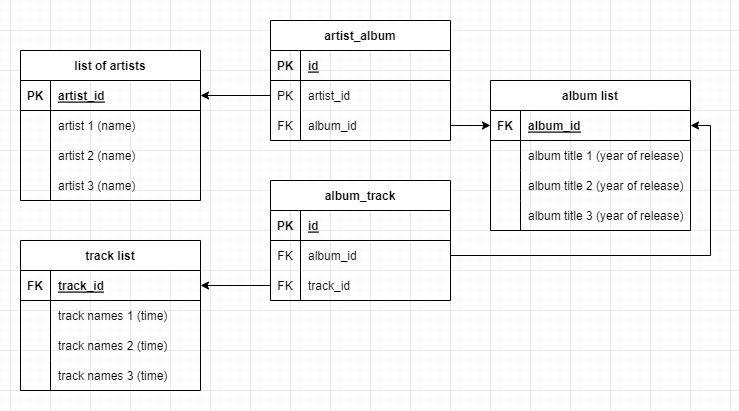

The diagram above was exported from draw.io. Its source (the exported page's mxGraphModel, read from the mxfile embedded in the PNG):
<mxGraphModel dx="988" dy="547" grid="1" gridSize="10" guides="1" tooltips="1" connect="1" arrows="1" fold="1" page="1" pageScale="1" pageWidth="827" pageHeight="1169" math="0" shadow="0">
  <root>
    <mxCell id="0" />
    <mxCell id="1" parent="0" />
    <mxCell id="GzFwp78QtKW9e3xZ5lny-14" value="list of artists" style="shape=table;startSize=30;container=1;collapsible=1;childLayout=tableLayout;fixedRows=1;rowLines=0;fontStyle=1;align=center;resizeLast=1;" vertex="1" parent="1">
      <mxGeometry x="90" y="60" width="180" height="150" as="geometry" />
    </mxCell>
    <mxCell id="GzFwp78QtKW9e3xZ5lny-15" value="" style="shape=tableRow;horizontal=0;startSize=0;swimlaneHead=0;swimlaneBody=0;fillColor=none;collapsible=0;dropTarget=0;points=[[0,0.5],[1,0.5]];portConstraint=eastwest;top=0;left=0;right=0;bottom=1;" vertex="1" parent="GzFwp78QtKW9e3xZ5lny-14">
      <mxGeometry y="30" width="180" height="30" as="geometry" />
    </mxCell>
    <mxCell id="GzFwp78QtKW9e3xZ5lny-16" value="PK" style="shape=partialRectangle;connectable=0;fillColor=none;top=0;left=0;bottom=0;right=0;fontStyle=1;overflow=hidden;" vertex="1" parent="GzFwp78QtKW9e3xZ5lny-15">
      <mxGeometry width="30" height="30" as="geometry">
        <mxRectangle width="30" height="30" as="alternateBounds" />
      </mxGeometry>
    </mxCell>
    <mxCell id="GzFwp78QtKW9e3xZ5lny-17" value="artist_id" style="shape=partialRectangle;connectable=0;fillColor=none;top=0;left=0;bottom=0;right=0;align=left;spacingLeft=6;fontStyle=5;overflow=hidden;" vertex="1" parent="GzFwp78QtKW9e3xZ5lny-15">
      <mxGeometry x="30" width="150" height="30" as="geometry">
        <mxRectangle width="150" height="30" as="alternateBounds" />
      </mxGeometry>
    </mxCell>
    <mxCell id="GzFwp78QtKW9e3xZ5lny-18" value="" style="shape=tableRow;horizontal=0;startSize=0;swimlaneHead=0;swimlaneBody=0;fillColor=none;collapsible=0;dropTarget=0;points=[[0,0.5],[1,0.5]];portConstraint=eastwest;top=0;left=0;right=0;bottom=0;" vertex="1" parent="GzFwp78QtKW9e3xZ5lny-14">
      <mxGeometry y="60" width="180" height="30" as="geometry" />
    </mxCell>
    <mxCell id="GzFwp78QtKW9e3xZ5lny-19" value="" style="shape=partialRectangle;connectable=0;fillColor=none;top=0;left=0;bottom=0;right=0;editable=1;overflow=hidden;" vertex="1" parent="GzFwp78QtKW9e3xZ5lny-18">
      <mxGeometry width="30" height="30" as="geometry">
        <mxRectangle width="30" height="30" as="alternateBounds" />
      </mxGeometry>
    </mxCell>
    <mxCell id="GzFwp78QtKW9e3xZ5lny-20" value="artist 1 (name)" style="shape=partialRectangle;connectable=0;fillColor=none;top=0;left=0;bottom=0;right=0;align=left;spacingLeft=6;overflow=hidden;" vertex="1" parent="GzFwp78QtKW9e3xZ5lny-18">
      <mxGeometry x="30" width="150" height="30" as="geometry">
        <mxRectangle width="150" height="30" as="alternateBounds" />
      </mxGeometry>
    </mxCell>
    <mxCell id="GzFwp78QtKW9e3xZ5lny-21" value="" style="shape=tableRow;horizontal=0;startSize=0;swimlaneHead=0;swimlaneBody=0;fillColor=none;collapsible=0;dropTarget=0;points=[[0,0.5],[1,0.5]];portConstraint=eastwest;top=0;left=0;right=0;bottom=0;" vertex="1" parent="GzFwp78QtKW9e3xZ5lny-14">
      <mxGeometry y="90" width="180" height="30" as="geometry" />
    </mxCell>
    <mxCell id="GzFwp78QtKW9e3xZ5lny-22" value="" style="shape=partialRectangle;connectable=0;fillColor=none;top=0;left=0;bottom=0;right=0;editable=1;overflow=hidden;" vertex="1" parent="GzFwp78QtKW9e3xZ5lny-21">
      <mxGeometry width="30" height="30" as="geometry">
        <mxRectangle width="30" height="30" as="alternateBounds" />
      </mxGeometry>
    </mxCell>
    <mxCell id="GzFwp78QtKW9e3xZ5lny-23" value="artist 2 (name)" style="shape=partialRectangle;connectable=0;fillColor=none;top=0;left=0;bottom=0;right=0;align=left;spacingLeft=6;overflow=hidden;" vertex="1" parent="GzFwp78QtKW9e3xZ5lny-21">
      <mxGeometry x="30" width="150" height="30" as="geometry">
        <mxRectangle width="150" height="30" as="alternateBounds" />
      </mxGeometry>
    </mxCell>
    <mxCell id="GzFwp78QtKW9e3xZ5lny-24" value="" style="shape=tableRow;horizontal=0;startSize=0;swimlaneHead=0;swimlaneBody=0;fillColor=none;collapsible=0;dropTarget=0;points=[[0,0.5],[1,0.5]];portConstraint=eastwest;top=0;left=0;right=0;bottom=0;" vertex="1" parent="GzFwp78QtKW9e3xZ5lny-14">
      <mxGeometry y="120" width="180" height="30" as="geometry" />
    </mxCell>
    <mxCell id="GzFwp78QtKW9e3xZ5lny-25" value="" style="shape=partialRectangle;connectable=0;fillColor=none;top=0;left=0;bottom=0;right=0;editable=1;overflow=hidden;" vertex="1" parent="GzFwp78QtKW9e3xZ5lny-24">
      <mxGeometry width="30" height="30" as="geometry">
        <mxRectangle width="30" height="30" as="alternateBounds" />
      </mxGeometry>
    </mxCell>
    <mxCell id="GzFwp78QtKW9e3xZ5lny-26" value="artist 3 (name)" style="shape=partialRectangle;connectable=0;fillColor=none;top=0;left=0;bottom=0;right=0;align=left;spacingLeft=6;overflow=hidden;" vertex="1" parent="GzFwp78QtKW9e3xZ5lny-24">
      <mxGeometry x="30" width="150" height="30" as="geometry">
        <mxRectangle width="150" height="30" as="alternateBounds" />
      </mxGeometry>
    </mxCell>
    <mxCell id="GzFwp78QtKW9e3xZ5lny-27" value="album list" style="shape=table;startSize=30;container=1;collapsible=1;childLayout=tableLayout;fixedRows=1;rowLines=0;fontStyle=1;align=center;resizeLast=1;" vertex="1" parent="1">
      <mxGeometry x="560" y="90" width="200" height="150" as="geometry" />
    </mxCell>
    <mxCell id="GzFwp78QtKW9e3xZ5lny-28" value="" style="shape=tableRow;horizontal=0;startSize=0;swimlaneHead=0;swimlaneBody=0;fillColor=none;collapsible=0;dropTarget=0;points=[[0,0.5],[1,0.5]];portConstraint=eastwest;top=0;left=0;right=0;bottom=1;" vertex="1" parent="GzFwp78QtKW9e3xZ5lny-27">
      <mxGeometry y="30" width="200" height="30" as="geometry" />
    </mxCell>
    <mxCell id="GzFwp78QtKW9e3xZ5lny-29" value="FK" style="shape=partialRectangle;connectable=0;fillColor=none;top=0;left=0;bottom=0;right=0;fontStyle=1;overflow=hidden;" vertex="1" parent="GzFwp78QtKW9e3xZ5lny-28">
      <mxGeometry width="30" height="30" as="geometry">
        <mxRectangle width="30" height="30" as="alternateBounds" />
      </mxGeometry>
    </mxCell>
    <mxCell id="GzFwp78QtKW9e3xZ5lny-30" value="album_id" style="shape=partialRectangle;connectable=0;fillColor=none;top=0;left=0;bottom=0;right=0;align=left;spacingLeft=6;fontStyle=5;overflow=hidden;" vertex="1" parent="GzFwp78QtKW9e3xZ5lny-28">
      <mxGeometry x="30" width="170" height="30" as="geometry">
        <mxRectangle width="170" height="30" as="alternateBounds" />
      </mxGeometry>
    </mxCell>
    <mxCell id="GzFwp78QtKW9e3xZ5lny-31" value="" style="shape=tableRow;horizontal=0;startSize=0;swimlaneHead=0;swimlaneBody=0;fillColor=none;collapsible=0;dropTarget=0;points=[[0,0.5],[1,0.5]];portConstraint=eastwest;top=0;left=0;right=0;bottom=0;" vertex="1" parent="GzFwp78QtKW9e3xZ5lny-27">
      <mxGeometry y="60" width="200" height="30" as="geometry" />
    </mxCell>
    <mxCell id="GzFwp78QtKW9e3xZ5lny-32" value="" style="shape=partialRectangle;connectable=0;fillColor=none;top=0;left=0;bottom=0;right=0;editable=1;overflow=hidden;" vertex="1" parent="GzFwp78QtKW9e3xZ5lny-31">
      <mxGeometry width="30" height="30" as="geometry">
        <mxRectangle width="30" height="30" as="alternateBounds" />
      </mxGeometry>
    </mxCell>
    <mxCell id="GzFwp78QtKW9e3xZ5lny-33" value="album title 1 (year of release)" style="shape=partialRectangle;connectable=0;fillColor=none;top=0;left=0;bottom=0;right=0;align=left;spacingLeft=6;overflow=hidden;" vertex="1" parent="GzFwp78QtKW9e3xZ5lny-31">
      <mxGeometry x="30" width="170" height="30" as="geometry">
        <mxRectangle width="170" height="30" as="alternateBounds" />
      </mxGeometry>
    </mxCell>
    <mxCell id="GzFwp78QtKW9e3xZ5lny-34" value="" style="shape=tableRow;horizontal=0;startSize=0;swimlaneHead=0;swimlaneBody=0;fillColor=none;collapsible=0;dropTarget=0;points=[[0,0.5],[1,0.5]];portConstraint=eastwest;top=0;left=0;right=0;bottom=0;" vertex="1" parent="GzFwp78QtKW9e3xZ5lny-27">
      <mxGeometry y="90" width="200" height="30" as="geometry" />
    </mxCell>
    <mxCell id="GzFwp78QtKW9e3xZ5lny-35" value="" style="shape=partialRectangle;connectable=0;fillColor=none;top=0;left=0;bottom=0;right=0;editable=1;overflow=hidden;" vertex="1" parent="GzFwp78QtKW9e3xZ5lny-34">
      <mxGeometry width="30" height="30" as="geometry">
        <mxRectangle width="30" height="30" as="alternateBounds" />
      </mxGeometry>
    </mxCell>
    <mxCell id="GzFwp78QtKW9e3xZ5lny-36" value="album title 2 (year of release)" style="shape=partialRectangle;connectable=0;fillColor=none;top=0;left=0;bottom=0;right=0;align=left;spacingLeft=6;overflow=hidden;" vertex="1" parent="GzFwp78QtKW9e3xZ5lny-34">
      <mxGeometry x="30" width="170" height="30" as="geometry">
        <mxRectangle width="170" height="30" as="alternateBounds" />
      </mxGeometry>
    </mxCell>
    <mxCell id="GzFwp78QtKW9e3xZ5lny-37" value="" style="shape=tableRow;horizontal=0;startSize=0;swimlaneHead=0;swimlaneBody=0;fillColor=none;collapsible=0;dropTarget=0;points=[[0,0.5],[1,0.5]];portConstraint=eastwest;top=0;left=0;right=0;bottom=0;" vertex="1" parent="GzFwp78QtKW9e3xZ5lny-27">
      <mxGeometry y="120" width="200" height="30" as="geometry" />
    </mxCell>
    <mxCell id="GzFwp78QtKW9e3xZ5lny-38" value="" style="shape=partialRectangle;connectable=0;fillColor=none;top=0;left=0;bottom=0;right=0;editable=1;overflow=hidden;" vertex="1" parent="GzFwp78QtKW9e3xZ5lny-37">
      <mxGeometry width="30" height="30" as="geometry">
        <mxRectangle width="30" height="30" as="alternateBounds" />
      </mxGeometry>
    </mxCell>
    <mxCell id="GzFwp78QtKW9e3xZ5lny-39" value="album title 3 (year of release)" style="shape=partialRectangle;connectable=0;fillColor=none;top=0;left=0;bottom=0;right=0;align=left;spacingLeft=6;overflow=hidden;" vertex="1" parent="GzFwp78QtKW9e3xZ5lny-37">
      <mxGeometry x="30" width="170" height="30" as="geometry">
        <mxRectangle width="170" height="30" as="alternateBounds" />
      </mxGeometry>
    </mxCell>
    <mxCell id="GzFwp78QtKW9e3xZ5lny-40" value="track list" style="shape=table;startSize=30;container=1;collapsible=1;childLayout=tableLayout;fixedRows=1;rowLines=0;fontStyle=1;align=center;resizeLast=1;" vertex="1" parent="1">
      <mxGeometry x="90" y="250" width="180" height="150" as="geometry" />
    </mxCell>
    <mxCell id="GzFwp78QtKW9e3xZ5lny-41" value="" style="shape=tableRow;horizontal=0;startSize=0;swimlaneHead=0;swimlaneBody=0;fillColor=none;collapsible=0;dropTarget=0;points=[[0,0.5],[1,0.5]];portConstraint=eastwest;top=0;left=0;right=0;bottom=1;" vertex="1" parent="GzFwp78QtKW9e3xZ5lny-40">
      <mxGeometry y="30" width="180" height="30" as="geometry" />
    </mxCell>
    <mxCell id="GzFwp78QtKW9e3xZ5lny-42" value="FK" style="shape=partialRectangle;connectable=0;fillColor=none;top=0;left=0;bottom=0;right=0;fontStyle=1;overflow=hidden;" vertex="1" parent="GzFwp78QtKW9e3xZ5lny-41">
      <mxGeometry width="30" height="30" as="geometry">
        <mxRectangle width="30" height="30" as="alternateBounds" />
      </mxGeometry>
    </mxCell>
    <mxCell id="GzFwp78QtKW9e3xZ5lny-43" value="track_id" style="shape=partialRectangle;connectable=0;fillColor=none;top=0;left=0;bottom=0;right=0;align=left;spacingLeft=6;fontStyle=5;overflow=hidden;" vertex="1" parent="GzFwp78QtKW9e3xZ5lny-41">
      <mxGeometry x="30" width="150" height="30" as="geometry">
        <mxRectangle width="150" height="30" as="alternateBounds" />
      </mxGeometry>
    </mxCell>
    <mxCell id="GzFwp78QtKW9e3xZ5lny-44" value="" style="shape=tableRow;horizontal=0;startSize=0;swimlaneHead=0;swimlaneBody=0;fillColor=none;collapsible=0;dropTarget=0;points=[[0,0.5],[1,0.5]];portConstraint=eastwest;top=0;left=0;right=0;bottom=0;" vertex="1" parent="GzFwp78QtKW9e3xZ5lny-40">
      <mxGeometry y="60" width="180" height="30" as="geometry" />
    </mxCell>
    <mxCell id="GzFwp78QtKW9e3xZ5lny-45" value="" style="shape=partialRectangle;connectable=0;fillColor=none;top=0;left=0;bottom=0;right=0;editable=1;overflow=hidden;" vertex="1" parent="GzFwp78QtKW9e3xZ5lny-44">
      <mxGeometry width="30" height="30" as="geometry">
        <mxRectangle width="30" height="30" as="alternateBounds" />
      </mxGeometry>
    </mxCell>
    <mxCell id="GzFwp78QtKW9e3xZ5lny-46" value="track names 1 (time)" style="shape=partialRectangle;connectable=0;fillColor=none;top=0;left=0;bottom=0;right=0;align=left;spacingLeft=6;overflow=hidden;" vertex="1" parent="GzFwp78QtKW9e3xZ5lny-44">
      <mxGeometry x="30" width="150" height="30" as="geometry">
        <mxRectangle width="150" height="30" as="alternateBounds" />
      </mxGeometry>
    </mxCell>
    <mxCell id="GzFwp78QtKW9e3xZ5lny-47" value="" style="shape=tableRow;horizontal=0;startSize=0;swimlaneHead=0;swimlaneBody=0;fillColor=none;collapsible=0;dropTarget=0;points=[[0,0.5],[1,0.5]];portConstraint=eastwest;top=0;left=0;right=0;bottom=0;" vertex="1" parent="GzFwp78QtKW9e3xZ5lny-40">
      <mxGeometry y="90" width="180" height="30" as="geometry" />
    </mxCell>
    <mxCell id="GzFwp78QtKW9e3xZ5lny-48" value="" style="shape=partialRectangle;connectable=0;fillColor=none;top=0;left=0;bottom=0;right=0;editable=1;overflow=hidden;" vertex="1" parent="GzFwp78QtKW9e3xZ5lny-47">
      <mxGeometry width="30" height="30" as="geometry">
        <mxRectangle width="30" height="30" as="alternateBounds" />
      </mxGeometry>
    </mxCell>
    <mxCell id="GzFwp78QtKW9e3xZ5lny-49" value="track names 2 (time)" style="shape=partialRectangle;connectable=0;fillColor=none;top=0;left=0;bottom=0;right=0;align=left;spacingLeft=6;overflow=hidden;" vertex="1" parent="GzFwp78QtKW9e3xZ5lny-47">
      <mxGeometry x="30" width="150" height="30" as="geometry">
        <mxRectangle width="150" height="30" as="alternateBounds" />
      </mxGeometry>
    </mxCell>
    <mxCell id="GzFwp78QtKW9e3xZ5lny-50" value="" style="shape=tableRow;horizontal=0;startSize=0;swimlaneHead=0;swimlaneBody=0;fillColor=none;collapsible=0;dropTarget=0;points=[[0,0.5],[1,0.5]];portConstraint=eastwest;top=0;left=0;right=0;bottom=0;" vertex="1" parent="GzFwp78QtKW9e3xZ5lny-40">
      <mxGeometry y="120" width="180" height="30" as="geometry" />
    </mxCell>
    <mxCell id="GzFwp78QtKW9e3xZ5lny-51" value="" style="shape=partialRectangle;connectable=0;fillColor=none;top=0;left=0;bottom=0;right=0;editable=1;overflow=hidden;" vertex="1" parent="GzFwp78QtKW9e3xZ5lny-50">
      <mxGeometry width="30" height="30" as="geometry">
        <mxRectangle width="30" height="30" as="alternateBounds" />
      </mxGeometry>
    </mxCell>
    <mxCell id="GzFwp78QtKW9e3xZ5lny-52" value="track names 3 (time)" style="shape=partialRectangle;connectable=0;fillColor=none;top=0;left=0;bottom=0;right=0;align=left;spacingLeft=6;overflow=hidden;" vertex="1" parent="GzFwp78QtKW9e3xZ5lny-50">
      <mxGeometry x="30" width="150" height="30" as="geometry">
        <mxRectangle width="150" height="30" as="alternateBounds" />
      </mxGeometry>
    </mxCell>
    <mxCell id="GzFwp78QtKW9e3xZ5lny-70" value="artist_album" style="shape=table;startSize=30;container=1;collapsible=1;childLayout=tableLayout;fixedRows=1;rowLines=0;fontStyle=1;align=center;resizeLast=1;" vertex="1" parent="1">
      <mxGeometry x="340" y="30" width="180" height="120" as="geometry" />
    </mxCell>
    <mxCell id="GzFwp78QtKW9e3xZ5lny-71" value="" style="shape=tableRow;horizontal=0;startSize=0;swimlaneHead=0;swimlaneBody=0;fillColor=none;collapsible=0;dropTarget=0;points=[[0,0.5],[1,0.5]];portConstraint=eastwest;top=0;left=0;right=0;bottom=1;" vertex="1" parent="GzFwp78QtKW9e3xZ5lny-70">
      <mxGeometry y="30" width="180" height="30" as="geometry" />
    </mxCell>
    <mxCell id="GzFwp78QtKW9e3xZ5lny-72" value="PK" style="shape=partialRectangle;connectable=0;fillColor=none;top=0;left=0;bottom=0;right=0;fontStyle=1;overflow=hidden;" vertex="1" parent="GzFwp78QtKW9e3xZ5lny-71">
      <mxGeometry width="30" height="30" as="geometry">
        <mxRectangle width="30" height="30" as="alternateBounds" />
      </mxGeometry>
    </mxCell>
    <mxCell id="GzFwp78QtKW9e3xZ5lny-73" value="id" style="shape=partialRectangle;connectable=0;fillColor=none;top=0;left=0;bottom=0;right=0;align=left;spacingLeft=6;fontStyle=5;overflow=hidden;" vertex="1" parent="GzFwp78QtKW9e3xZ5lny-71">
      <mxGeometry x="30" width="150" height="30" as="geometry">
        <mxRectangle width="150" height="30" as="alternateBounds" />
      </mxGeometry>
    </mxCell>
    <mxCell id="GzFwp78QtKW9e3xZ5lny-74" value="" style="shape=tableRow;horizontal=0;startSize=0;swimlaneHead=0;swimlaneBody=0;fillColor=none;collapsible=0;dropTarget=0;points=[[0,0.5],[1,0.5]];portConstraint=eastwest;top=0;left=0;right=0;bottom=0;" vertex="1" parent="GzFwp78QtKW9e3xZ5lny-70">
      <mxGeometry y="60" width="180" height="30" as="geometry" />
    </mxCell>
    <mxCell id="GzFwp78QtKW9e3xZ5lny-75" value="PK" style="shape=partialRectangle;connectable=0;fillColor=none;top=0;left=0;bottom=0;right=0;editable=1;overflow=hidden;" vertex="1" parent="GzFwp78QtKW9e3xZ5lny-74">
      <mxGeometry width="30" height="30" as="geometry">
        <mxRectangle width="30" height="30" as="alternateBounds" />
      </mxGeometry>
    </mxCell>
    <mxCell id="GzFwp78QtKW9e3xZ5lny-76" value="artist_id" style="shape=partialRectangle;connectable=0;fillColor=none;top=0;left=0;bottom=0;right=0;align=left;spacingLeft=6;overflow=hidden;" vertex="1" parent="GzFwp78QtKW9e3xZ5lny-74">
      <mxGeometry x="30" width="150" height="30" as="geometry">
        <mxRectangle width="150" height="30" as="alternateBounds" />
      </mxGeometry>
    </mxCell>
    <mxCell id="GzFwp78QtKW9e3xZ5lny-77" value="" style="shape=tableRow;horizontal=0;startSize=0;swimlaneHead=0;swimlaneBody=0;fillColor=none;collapsible=0;dropTarget=0;points=[[0,0.5],[1,0.5]];portConstraint=eastwest;top=0;left=0;right=0;bottom=0;" vertex="1" parent="GzFwp78QtKW9e3xZ5lny-70">
      <mxGeometry y="90" width="180" height="30" as="geometry" />
    </mxCell>
    <mxCell id="GzFwp78QtKW9e3xZ5lny-78" value="FK" style="shape=partialRectangle;connectable=0;fillColor=none;top=0;left=0;bottom=0;right=0;editable=1;overflow=hidden;" vertex="1" parent="GzFwp78QtKW9e3xZ5lny-77">
      <mxGeometry width="30" height="30" as="geometry">
        <mxRectangle width="30" height="30" as="alternateBounds" />
      </mxGeometry>
    </mxCell>
    <mxCell id="GzFwp78QtKW9e3xZ5lny-79" value="album_id" style="shape=partialRectangle;connectable=0;fillColor=none;top=0;left=0;bottom=0;right=0;align=left;spacingLeft=6;overflow=hidden;" vertex="1" parent="GzFwp78QtKW9e3xZ5lny-77">
      <mxGeometry x="30" width="150" height="30" as="geometry">
        <mxRectangle width="150" height="30" as="alternateBounds" />
      </mxGeometry>
    </mxCell>
    <mxCell id="GzFwp78QtKW9e3xZ5lny-84" style="edgeStyle=orthogonalEdgeStyle;rounded=0;orthogonalLoop=1;jettySize=auto;html=1;exitX=1;exitY=0.5;exitDx=0;exitDy=0;entryX=0;entryY=0.5;entryDx=0;entryDy=0;" edge="1" parent="1" source="GzFwp78QtKW9e3xZ5lny-77" target="GzFwp78QtKW9e3xZ5lny-28">
      <mxGeometry relative="1" as="geometry" />
    </mxCell>
    <mxCell id="GzFwp78QtKW9e3xZ5lny-85" style="edgeStyle=orthogonalEdgeStyle;rounded=0;orthogonalLoop=1;jettySize=auto;html=1;exitX=0;exitY=0.5;exitDx=0;exitDy=0;entryX=1;entryY=0.5;entryDx=0;entryDy=0;" edge="1" parent="1" source="GzFwp78QtKW9e3xZ5lny-74" target="GzFwp78QtKW9e3xZ5lny-15">
      <mxGeometry relative="1" as="geometry" />
    </mxCell>
    <mxCell id="GzFwp78QtKW9e3xZ5lny-86" value="album_track" style="shape=table;startSize=30;container=1;collapsible=1;childLayout=tableLayout;fixedRows=1;rowLines=0;fontStyle=1;align=center;resizeLast=1;" vertex="1" parent="1">
      <mxGeometry x="340" y="190" width="180" height="120" as="geometry" />
    </mxCell>
    <mxCell id="GzFwp78QtKW9e3xZ5lny-87" value="" style="shape=tableRow;horizontal=0;startSize=0;swimlaneHead=0;swimlaneBody=0;fillColor=none;collapsible=0;dropTarget=0;points=[[0,0.5],[1,0.5]];portConstraint=eastwest;top=0;left=0;right=0;bottom=1;" vertex="1" parent="GzFwp78QtKW9e3xZ5lny-86">
      <mxGeometry y="30" width="180" height="30" as="geometry" />
    </mxCell>
    <mxCell id="GzFwp78QtKW9e3xZ5lny-88" value="PK" style="shape=partialRectangle;connectable=0;fillColor=none;top=0;left=0;bottom=0;right=0;fontStyle=1;overflow=hidden;" vertex="1" parent="GzFwp78QtKW9e3xZ5lny-87">
      <mxGeometry width="30" height="30" as="geometry">
        <mxRectangle width="30" height="30" as="alternateBounds" />
      </mxGeometry>
    </mxCell>
    <mxCell id="GzFwp78QtKW9e3xZ5lny-89" value="id" style="shape=partialRectangle;connectable=0;fillColor=none;top=0;left=0;bottom=0;right=0;align=left;spacingLeft=6;fontStyle=5;overflow=hidden;" vertex="1" parent="GzFwp78QtKW9e3xZ5lny-87">
      <mxGeometry x="30" width="150" height="30" as="geometry">
        <mxRectangle width="150" height="30" as="alternateBounds" />
      </mxGeometry>
    </mxCell>
    <mxCell id="GzFwp78QtKW9e3xZ5lny-90" value="" style="shape=tableRow;horizontal=0;startSize=0;swimlaneHead=0;swimlaneBody=0;fillColor=none;collapsible=0;dropTarget=0;points=[[0,0.5],[1,0.5]];portConstraint=eastwest;top=0;left=0;right=0;bottom=0;" vertex="1" parent="GzFwp78QtKW9e3xZ5lny-86">
      <mxGeometry y="60" width="180" height="30" as="geometry" />
    </mxCell>
    <mxCell id="GzFwp78QtKW9e3xZ5lny-91" value="FK" style="shape=partialRectangle;connectable=0;fillColor=none;top=0;left=0;bottom=0;right=0;editable=1;overflow=hidden;" vertex="1" parent="GzFwp78QtKW9e3xZ5lny-90">
      <mxGeometry width="30" height="30" as="geometry">
        <mxRectangle width="30" height="30" as="alternateBounds" />
      </mxGeometry>
    </mxCell>
    <mxCell id="GzFwp78QtKW9e3xZ5lny-92" value="album_id" style="shape=partialRectangle;connectable=0;fillColor=none;top=0;left=0;bottom=0;right=0;align=left;spacingLeft=6;overflow=hidden;" vertex="1" parent="GzFwp78QtKW9e3xZ5lny-90">
      <mxGeometry x="30" width="150" height="30" as="geometry">
        <mxRectangle width="150" height="30" as="alternateBounds" />
      </mxGeometry>
    </mxCell>
    <mxCell id="GzFwp78QtKW9e3xZ5lny-93" value="" style="shape=tableRow;horizontal=0;startSize=0;swimlaneHead=0;swimlaneBody=0;fillColor=none;collapsible=0;dropTarget=0;points=[[0,0.5],[1,0.5]];portConstraint=eastwest;top=0;left=0;right=0;bottom=0;" vertex="1" parent="GzFwp78QtKW9e3xZ5lny-86">
      <mxGeometry y="90" width="180" height="30" as="geometry" />
    </mxCell>
    <mxCell id="GzFwp78QtKW9e3xZ5lny-94" value="FK" style="shape=partialRectangle;connectable=0;fillColor=none;top=0;left=0;bottom=0;right=0;editable=1;overflow=hidden;" vertex="1" parent="GzFwp78QtKW9e3xZ5lny-93">
      <mxGeometry width="30" height="30" as="geometry">
        <mxRectangle width="30" height="30" as="alternateBounds" />
      </mxGeometry>
    </mxCell>
    <mxCell id="GzFwp78QtKW9e3xZ5lny-95" value="track_id" style="shape=partialRectangle;connectable=0;fillColor=none;top=0;left=0;bottom=0;right=0;align=left;spacingLeft=6;overflow=hidden;" vertex="1" parent="GzFwp78QtKW9e3xZ5lny-93">
      <mxGeometry x="30" width="150" height="30" as="geometry">
        <mxRectangle width="150" height="30" as="alternateBounds" />
      </mxGeometry>
    </mxCell>
    <mxCell id="GzFwp78QtKW9e3xZ5lny-99" style="edgeStyle=orthogonalEdgeStyle;rounded=0;orthogonalLoop=1;jettySize=auto;html=1;exitX=0;exitY=0.5;exitDx=0;exitDy=0;entryX=1;entryY=0.5;entryDx=0;entryDy=0;" edge="1" parent="1" source="GzFwp78QtKW9e3xZ5lny-93" target="GzFwp78QtKW9e3xZ5lny-41">
      <mxGeometry relative="1" as="geometry" />
    </mxCell>
    <mxCell id="GzFwp78QtKW9e3xZ5lny-102" style="edgeStyle=orthogonalEdgeStyle;rounded=0;orthogonalLoop=1;jettySize=auto;html=1;exitX=1;exitY=0.5;exitDx=0;exitDy=0;entryX=1;entryY=0.5;entryDx=0;entryDy=0;" edge="1" parent="1" source="GzFwp78QtKW9e3xZ5lny-90" target="GzFwp78QtKW9e3xZ5lny-28">
      <mxGeometry relative="1" as="geometry" />
    </mxCell>
  </root>
</mxGraphModel>